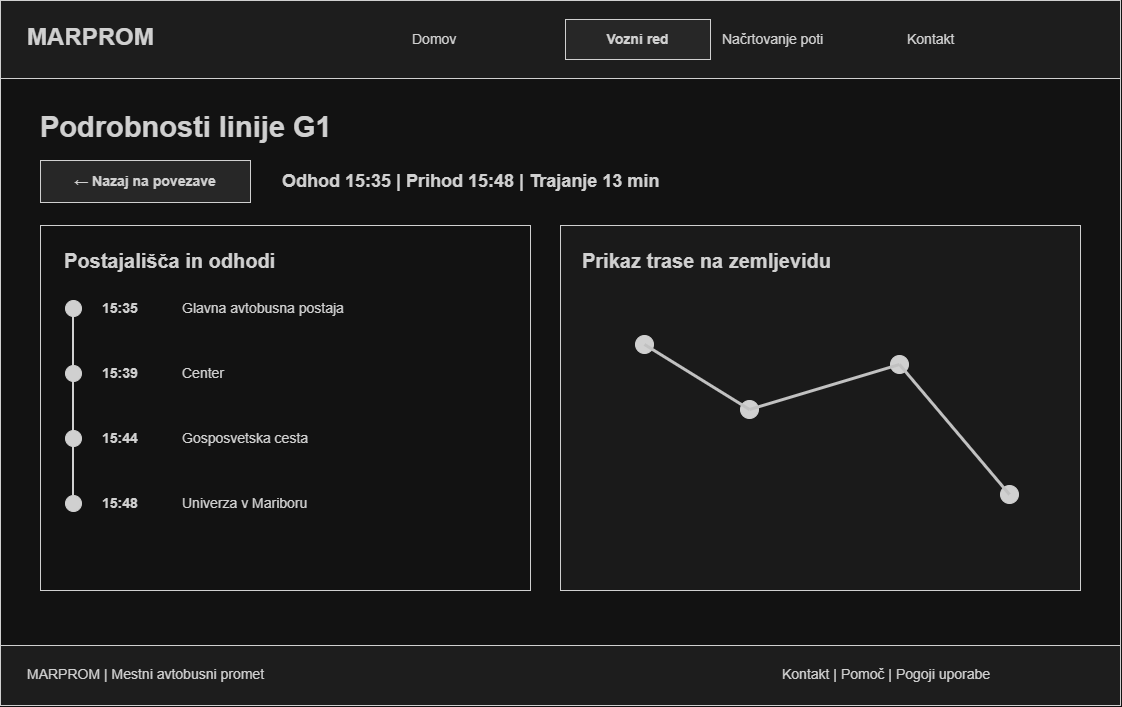

The diagram above was exported from draw.io. Its source (the exported page's mxGraphModel, read from the mxfile embedded in the PNG):
<mxGraphModel dx="1217" dy="745" grid="1" gridSize="10" guides="1" tooltips="1" connect="1" arrows="1" fold="1" page="1" pageScale="1" pageWidth="1200" pageHeight="800" math="0" shadow="0">
  <root>
    <mxCell id="0" />
    <mxCell id="1" parent="0" />
    <mxCell id="2" parent="1" style="whiteSpace=wrap;html=1;strokeColor=#222222;fillColor=#ffffff;fontColor=#222222;fontFamily=Arial;fontSize=14;" value="" vertex="1">
      <mxGeometry height="705" width="1120" x="40" y="35" as="geometry" />
    </mxCell>
    <mxCell id="3" parent="1" style="whiteSpace=wrap;html=1;strokeColor=#222222;fillColor=#ffffff;fontColor=#222222;fontFamily=Arial;fontSize=14;fillColor=#f2f2f2;" value="" vertex="1">
      <mxGeometry height="78" width="1120" x="40" y="35" as="geometry" />
    </mxCell>
    <mxCell id="4" parent="1" style="whiteSpace=wrap;html=1;strokeColor=#222222;fillColor=#ffffff;fontColor=#222222;fontFamily=Arial;fontSize=14;strokeColor=none;fillColor=none;align=left;verticalAlign=middle;fontSize=24;fontStyle=1;" value="MARPROM" vertex="1">
      <mxGeometry height="44" width="195" x="65" y="50" as="geometry" />
    </mxCell>
    <mxCell id="5" parent="1" style="whiteSpace=wrap;html=1;strokeColor=#222222;fillColor=#ffffff;fontColor=#222222;fontFamily=Arial;fontSize=14;strokeColor=none;fillColor=none;align=left;verticalAlign=middle;fontSize=14;fontStyle=0;" value="Domov" vertex="1">
      <mxGeometry height="40" width="145" x="450" y="54" as="geometry" />
    </mxCell>
    <mxCell id="6" parent="1" style="whiteSpace=wrap;html=1;strokeColor=#222222;fillColor=#ffffff;fontColor=#222222;fontFamily=Arial;fontSize=14;fillColor=#e6e6e6;fontStyle=1;rounded=0;" value="Vozni red" vertex="1">
      <mxGeometry height="40" width="145" x="605" y="54" as="geometry" />
    </mxCell>
    <mxCell id="7" parent="1" style="whiteSpace=wrap;html=1;strokeColor=#222222;fillColor=#ffffff;fontColor=#222222;fontFamily=Arial;fontSize=14;strokeColor=none;fillColor=none;align=left;verticalAlign=middle;fontSize=14;fontStyle=0;" value="Načrtovanje poti" vertex="1">
      <mxGeometry height="40" width="145" x="760" y="54" as="geometry" />
    </mxCell>
    <mxCell id="8" parent="1" style="whiteSpace=wrap;html=1;strokeColor=#222222;fillColor=#ffffff;fontColor=#222222;fontFamily=Arial;fontSize=14;strokeColor=none;fillColor=none;align=left;verticalAlign=middle;fontSize=14;fontStyle=0;" value="Kontakt" vertex="1">
      <mxGeometry height="40" width="145" x="945" y="54" as="geometry" />
    </mxCell>
    <mxCell id="9" parent="1" style="whiteSpace=wrap;html=1;strokeColor=#222222;fillColor=#ffffff;fontColor=#222222;fontFamily=Arial;fontSize=14;strokeColor=none;fillColor=none;align=left;verticalAlign=middle;fontSize=29;fontStyle=1;" value="Podrobnosti linije G1" vertex="1">
      <mxGeometry height="50" width="1030" x="78" y="137" as="geometry" />
    </mxCell>
    <mxCell id="10" parent="1" style="whiteSpace=wrap;html=1;strokeColor=#222222;fillColor=#ffffff;fontColor=#222222;fontFamily=Arial;fontSize=14;fillColor=#f2f2f2;" value="" vertex="1">
      <mxGeometry height="60" width="1120" x="40" y="680" as="geometry" />
    </mxCell>
    <mxCell id="11" parent="1" style="whiteSpace=wrap;html=1;strokeColor=#222222;fillColor=#ffffff;fontColor=#222222;fontFamily=Arial;fontSize=14;strokeColor=none;fillColor=none;align=left;verticalAlign=middle;fontSize=14;fontStyle=0;" value="MARPROM  |  Mestni avtobusni promet" vertex="1">
      <mxGeometry height="34" width="400" x="65" y="692" as="geometry" />
    </mxCell>
    <mxCell id="12" parent="1" style="whiteSpace=wrap;html=1;strokeColor=#222222;fillColor=#ffffff;fontColor=#222222;fontFamily=Arial;fontSize=14;strokeColor=none;fillColor=none;align=left;verticalAlign=middle;fontSize=14;fontStyle=0;" value="Kontakt  |  Pomoč  |  Pogoji uporabe" vertex="1">
      <mxGeometry height="34" width="315" x="820" y="692" as="geometry" />
    </mxCell>
    <mxCell id="13" parent="1" style="whiteSpace=wrap;html=1;strokeColor=#222222;fillColor=#ffffff;fontColor=#222222;fontFamily=Arial;fontSize=14;fillColor=#e6e6e6;fontStyle=1;rounded=0;" value="← Nazaj na povezave" vertex="1">
      <mxGeometry height="42" width="210" x="80" y="195" as="geometry" />
    </mxCell>
    <mxCell id="14" parent="1" style="whiteSpace=wrap;html=1;strokeColor=#222222;fillColor=#ffffff;fontColor=#222222;fontFamily=Arial;fontSize=14;strokeColor=none;fillColor=none;align=left;verticalAlign=middle;fontSize=18;fontStyle=1;" value="Odhod 15:35  |  Prihod 15:48  |  Trajanje 13 min" vertex="1">
      <mxGeometry height="42" width="800" x="320" y="195" as="geometry" />
    </mxCell>
    <mxCell id="15" parent="1" style="whiteSpace=wrap;html=1;strokeColor=#222222;fillColor=#ffffff;fontColor=#222222;fontFamily=Arial;fontSize=14;" value="" vertex="1">
      <mxGeometry height="365" width="490" x="80" y="260" as="geometry" />
    </mxCell>
    <mxCell id="16" parent="1" style="whiteSpace=wrap;html=1;strokeColor=#222222;fillColor=#ffffff;fontColor=#222222;fontFamily=Arial;fontSize=14;strokeColor=none;fillColor=none;align=left;verticalAlign=middle;fontSize=20;fontStyle=1;" value="Postajališča in odhodi" vertex="1">
      <mxGeometry height="34" width="440" x="102" y="278" as="geometry" />
    </mxCell>
    <mxCell id="17" parent="1" style="whiteSpace=wrap;html=1;strokeColor=#222222;fillColor=#ffffff;fontColor=#222222;fontFamily=Arial;fontSize=14;shape=ellipse;fillColor=#222222;" value="" vertex="1">
      <mxGeometry height="16" width="16" x="105" y="335" as="geometry" />
    </mxCell>
    <mxCell id="18" parent="1" style="whiteSpace=wrap;html=1;strokeColor=#222222;fillColor=#ffffff;fontColor=#222222;fontFamily=Arial;fontSize=14;strokeColor=none;fillColor=none;align=left;verticalAlign=middle;fontSize=14;fontStyle=1;" value="15:35" vertex="1">
      <mxGeometry height="34" width="65" x="140" y="326" as="geometry" />
    </mxCell>
    <mxCell id="19" parent="1" style="whiteSpace=wrap;html=1;strokeColor=#222222;fillColor=#ffffff;fontColor=#222222;fontFamily=Arial;fontSize=14;strokeColor=none;fillColor=none;align=left;verticalAlign=middle;fontSize=14;fontStyle=0;" value="Glavna avtobusna postaja" vertex="1">
      <mxGeometry height="34" width="330" x="220" y="326" as="geometry" />
    </mxCell>
    <mxCell id="20" parent="1" style="whiteSpace=wrap;html=1;strokeColor=#222222;fillColor=#ffffff;fontColor=#222222;fontFamily=Arial;fontSize=14;shape=ellipse;fillColor=#222222;" value="" vertex="1">
      <mxGeometry height="16" width="16" x="105" y="400" as="geometry" />
    </mxCell>
    <mxCell id="21" parent="1" style="whiteSpace=wrap;html=1;strokeColor=#222222;fillColor=#ffffff;fontColor=#222222;fontFamily=Arial;fontSize=14;strokeColor=none;fillColor=none;align=left;verticalAlign=middle;fontSize=14;fontStyle=1;" value="15:39" vertex="1">
      <mxGeometry height="34" width="65" x="140" y="391" as="geometry" />
    </mxCell>
    <mxCell id="22" parent="1" style="whiteSpace=wrap;html=1;strokeColor=#222222;fillColor=#ffffff;fontColor=#222222;fontFamily=Arial;fontSize=14;strokeColor=none;fillColor=none;align=left;verticalAlign=middle;fontSize=14;fontStyle=0;" value="Center" vertex="1">
      <mxGeometry height="34" width="330" x="220" y="391" as="geometry" />
    </mxCell>
    <mxCell id="23" parent="1" style="whiteSpace=wrap;html=1;strokeColor=#222222;fillColor=#ffffff;fontColor=#222222;fontFamily=Arial;fontSize=14;shape=ellipse;fillColor=#222222;" value="" vertex="1">
      <mxGeometry height="16" width="16" x="105" y="465" as="geometry" />
    </mxCell>
    <mxCell id="24" parent="1" style="whiteSpace=wrap;html=1;strokeColor=#222222;fillColor=#ffffff;fontColor=#222222;fontFamily=Arial;fontSize=14;strokeColor=none;fillColor=none;align=left;verticalAlign=middle;fontSize=14;fontStyle=1;" value="15:44" vertex="1">
      <mxGeometry height="34" width="65" x="140" y="456" as="geometry" />
    </mxCell>
    <mxCell id="25" parent="1" style="whiteSpace=wrap;html=1;strokeColor=#222222;fillColor=#ffffff;fontColor=#222222;fontFamily=Arial;fontSize=14;strokeColor=none;fillColor=none;align=left;verticalAlign=middle;fontSize=14;fontStyle=0;" value="Gosposvetska cesta" vertex="1">
      <mxGeometry height="34" width="330" x="220" y="456" as="geometry" />
    </mxCell>
    <mxCell id="26" parent="1" style="whiteSpace=wrap;html=1;strokeColor=#222222;fillColor=#ffffff;fontColor=#222222;fontFamily=Arial;fontSize=14;shape=ellipse;fillColor=#222222;" value="" vertex="1">
      <mxGeometry height="16" width="16" x="105" y="530" as="geometry" />
    </mxCell>
    <mxCell id="27" parent="1" style="whiteSpace=wrap;html=1;strokeColor=#222222;fillColor=#ffffff;fontColor=#222222;fontFamily=Arial;fontSize=14;strokeColor=none;fillColor=none;align=left;verticalAlign=middle;fontSize=14;fontStyle=1;" value="15:48" vertex="1">
      <mxGeometry height="34" width="65" x="140" y="521" as="geometry" />
    </mxCell>
    <mxCell id="28" parent="1" style="whiteSpace=wrap;html=1;strokeColor=#222222;fillColor=#ffffff;fontColor=#222222;fontFamily=Arial;fontSize=14;strokeColor=none;fillColor=none;align=left;verticalAlign=middle;fontSize=14;fontStyle=0;" value="Univerza v Mariboru" vertex="1">
      <mxGeometry height="34" width="330" x="220" y="521" as="geometry" />
    </mxCell>
    <mxCell id="29" parent="1" style="whiteSpace=wrap;html=1;strokeColor=#222222;fillColor=#ffffff;fontColor=#222222;fontFamily=Arial;fontSize=14;fillColor=#222222;strokeColor=none;" value="" vertex="1">
      <mxGeometry height="179" width="2" x="112" y="351" as="geometry" />
    </mxCell>
    <mxCell id="30" parent="1" style="whiteSpace=wrap;html=1;strokeColor=#222222;fillColor=#ffffff;fontColor=#222222;fontFamily=Arial;fontSize=14;fillColor=#f5f5f5;" value="" vertex="1">
      <mxGeometry height="365" width="520" x="600" y="260" as="geometry" />
    </mxCell>
    <mxCell id="31" parent="1" style="whiteSpace=wrap;html=1;strokeColor=#222222;fillColor=#ffffff;fontColor=#222222;fontFamily=Arial;fontSize=14;strokeColor=none;fillColor=none;align=left;verticalAlign=middle;fontSize=20;fontStyle=1;" value="Prikaz trase na zemljevidu" vertex="1">
      <mxGeometry height="34" width="480" x="620" y="278" as="geometry" />
    </mxCell>
    <mxCell id="32" parent="1" style="whiteSpace=wrap;html=1;strokeColor=#222222;fillColor=#ffffff;fontColor=#222222;fontFamily=Arial;fontSize=14;shape=ellipse;fillColor=#222222;" value="" vertex="1">
      <mxGeometry height="18" width="18" x="675" y="370" as="geometry" />
    </mxCell>
    <mxCell id="33" parent="1" style="whiteSpace=wrap;html=1;strokeColor=#222222;fillColor=#ffffff;fontColor=#222222;fontFamily=Arial;fontSize=14;shape=ellipse;fillColor=#222222;" value="" vertex="1">
      <mxGeometry height="18" width="18" x="780" y="435" as="geometry" />
    </mxCell>
    <mxCell id="34" parent="1" style="whiteSpace=wrap;html=1;strokeColor=#222222;fillColor=#ffffff;fontColor=#222222;fontFamily=Arial;fontSize=14;shape=ellipse;fillColor=#222222;" value="" vertex="1">
      <mxGeometry height="18" width="18" x="930" y="390" as="geometry" />
    </mxCell>
    <mxCell id="35" parent="1" style="whiteSpace=wrap;html=1;strokeColor=#222222;fillColor=#ffffff;fontColor=#222222;fontFamily=Arial;fontSize=14;shape=ellipse;fillColor=#222222;" value="" vertex="1">
      <mxGeometry height="18" width="18" x="1040" y="520" as="geometry" />
    </mxCell>
    <mxCell id="36" edge="1" parent="1" style="endArrow=none;html=1;strokeWidth=3;strokeColor=#333333;">
      <mxGeometry relative="1" as="geometry">
        <mxPoint x="684" y="379" as="sourcePoint" />
        <mxPoint x="789" y="444" as="targetPoint" />
      </mxGeometry>
    </mxCell>
    <mxCell id="37" edge="1" parent="1" style="endArrow=none;html=1;strokeWidth=3;strokeColor=#333333;">
      <mxGeometry relative="1" as="geometry">
        <mxPoint x="789" y="444" as="sourcePoint" />
        <mxPoint x="939" y="399" as="targetPoint" />
      </mxGeometry>
    </mxCell>
    <mxCell id="38" edge="1" parent="1" style="endArrow=none;html=1;strokeWidth=3;strokeColor=#333333;">
      <mxGeometry relative="1" as="geometry">
        <mxPoint x="939" y="399" as="sourcePoint" />
        <mxPoint x="1049" y="529" as="targetPoint" />
      </mxGeometry>
    </mxCell>
  </root>
</mxGraphModel>